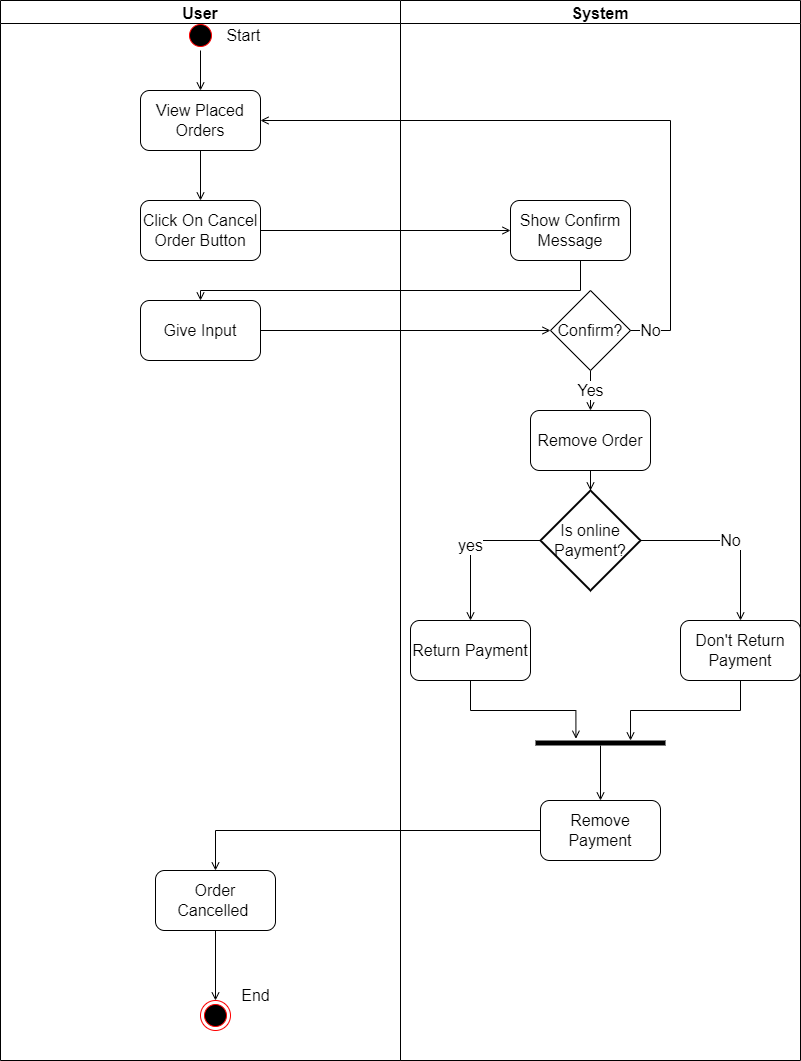

The diagram above was exported from draw.io. Its source (the exported page's mxGraphModel, read from the mxfile embedded in the PNG):
<mxGraphModel dx="868" dy="482" grid="1" gridSize="10" guides="1" tooltips="1" connect="1" arrows="1" fold="1" page="1" pageScale="1" pageWidth="850" pageHeight="1100" math="0" shadow="0">
  <root>
    <mxCell id="0" />
    <mxCell id="1" parent="0" />
    <mxCell id="rUnsFUga0tOzORMAWcRp-1" value="User" style="swimlane;fontSize=16;" parent="1" vertex="1">
      <mxGeometry x="40" y="40" width="400" height="1060" as="geometry" />
    </mxCell>
    <mxCell id="rUnsFUga0tOzORMAWcRp-6" value="" style="edgeStyle=orthogonalEdgeStyle;rounded=0;orthogonalLoop=1;jettySize=auto;html=1;fontSize=16;endArrow=open;endFill=0;" parent="rUnsFUga0tOzORMAWcRp-1" source="rUnsFUga0tOzORMAWcRp-4" target="rUnsFUga0tOzORMAWcRp-5" edge="1">
      <mxGeometry relative="1" as="geometry" />
    </mxCell>
    <mxCell id="rUnsFUga0tOzORMAWcRp-4" value="View Placed Orders" style="rounded=1;whiteSpace=wrap;html=1;fontSize=16;" parent="rUnsFUga0tOzORMAWcRp-1" vertex="1">
      <mxGeometry x="140" y="90" width="120" height="60" as="geometry" />
    </mxCell>
    <mxCell id="rUnsFUga0tOzORMAWcRp-5" value="Click On Cancel Order Button" style="rounded=1;whiteSpace=wrap;html=1;fontSize=16;" parent="rUnsFUga0tOzORMAWcRp-1" vertex="1">
      <mxGeometry x="140" y="200" width="120" height="60" as="geometry" />
    </mxCell>
    <mxCell id="rUnsFUga0tOzORMAWcRp-44" style="edgeStyle=orthogonalEdgeStyle;rounded=0;orthogonalLoop=1;jettySize=auto;html=1;entryX=0.5;entryY=0;entryDx=0;entryDy=0;fontSize=16;endArrow=open;endFill=0;" parent="rUnsFUga0tOzORMAWcRp-1" source="rUnsFUga0tOzORMAWcRp-42" target="rUnsFUga0tOzORMAWcRp-4" edge="1">
      <mxGeometry relative="1" as="geometry" />
    </mxCell>
    <mxCell id="rUnsFUga0tOzORMAWcRp-42" value="" style="ellipse;html=1;shape=startState;fillColor=#000000;strokeColor=#ff0000;fontSize=16;" parent="rUnsFUga0tOzORMAWcRp-1" vertex="1">
      <mxGeometry x="185" y="20" width="30" height="30" as="geometry" />
    </mxCell>
    <mxCell id="rUnsFUga0tOzORMAWcRp-45" value="Start&amp;nbsp;" style="text;html=1;align=center;verticalAlign=middle;resizable=0;points=[];autosize=1;strokeColor=none;fillColor=none;fontSize=16;" parent="rUnsFUga0tOzORMAWcRp-1" vertex="1">
      <mxGeometry x="215" y="20" width="60" height="30" as="geometry" />
    </mxCell>
    <mxCell id="rUnsFUga0tOzORMAWcRp-37" value="Order Cancelled&amp;nbsp;" style="rounded=1;whiteSpace=wrap;html=1;fontSize=16;" parent="rUnsFUga0tOzORMAWcRp-1" vertex="1">
      <mxGeometry x="155" y="870" width="120" height="60" as="geometry" />
    </mxCell>
    <mxCell id="rUnsFUga0tOzORMAWcRp-39" value="" style="ellipse;html=1;shape=endState;fillColor=#000000;strokeColor=#ff0000;fontSize=16;" parent="rUnsFUga0tOzORMAWcRp-1" vertex="1">
      <mxGeometry x="200" y="1000" width="30" height="30" as="geometry" />
    </mxCell>
    <mxCell id="rUnsFUga0tOzORMAWcRp-38" style="edgeStyle=orthogonalEdgeStyle;rounded=0;orthogonalLoop=1;jettySize=auto;html=1;fontSize=16;endArrow=open;endFill=0;" parent="rUnsFUga0tOzORMAWcRp-1" source="rUnsFUga0tOzORMAWcRp-37" target="rUnsFUga0tOzORMAWcRp-39" edge="1">
      <mxGeometry relative="1" as="geometry">
        <mxPoint x="600" y="1280" as="targetPoint" />
      </mxGeometry>
    </mxCell>
    <mxCell id="rUnsFUga0tOzORMAWcRp-41" value="End" style="text;html=1;align=center;verticalAlign=middle;resizable=0;points=[];autosize=1;strokeColor=none;fillColor=none;fontSize=16;" parent="rUnsFUga0tOzORMAWcRp-1" vertex="1">
      <mxGeometry x="230" y="980" width="50" height="30" as="geometry" />
    </mxCell>
    <mxCell id="rUnsFUga0tOzORMAWcRp-3" value="System" style="swimlane;fontSize=16;" parent="1" vertex="1">
      <mxGeometry x="440" y="40" width="400" height="1060" as="geometry" />
    </mxCell>
    <mxCell id="rUnsFUga0tOzORMAWcRp-20" value="Remove Order" style="rounded=1;whiteSpace=wrap;html=1;fontSize=16;" parent="rUnsFUga0tOzORMAWcRp-3" vertex="1">
      <mxGeometry x="130" y="410" width="120" height="60" as="geometry" />
    </mxCell>
    <mxCell id="rUnsFUga0tOzORMAWcRp-23" value="Is online Payment?" style="strokeWidth=2;html=1;shape=mxgraph.flowchart.decision;whiteSpace=wrap;fontSize=16;" parent="rUnsFUga0tOzORMAWcRp-3" vertex="1">
      <mxGeometry x="140" y="490" width="100" height="100" as="geometry" />
    </mxCell>
    <mxCell id="rUnsFUga0tOzORMAWcRp-22" style="edgeStyle=orthogonalEdgeStyle;rounded=0;orthogonalLoop=1;jettySize=auto;html=1;fontSize=16;endArrow=open;endFill=0;" parent="rUnsFUga0tOzORMAWcRp-3" source="rUnsFUga0tOzORMAWcRp-20" target="rUnsFUga0tOzORMAWcRp-23" edge="1">
      <mxGeometry relative="1" as="geometry">
        <mxPoint x="200" y="800" as="targetPoint" />
      </mxGeometry>
    </mxCell>
    <mxCell id="rUnsFUga0tOzORMAWcRp-25" value="Return Payment" style="rounded=1;whiteSpace=wrap;html=1;fontSize=16;" parent="rUnsFUga0tOzORMAWcRp-3" vertex="1">
      <mxGeometry x="10" y="620" width="120" height="60" as="geometry" />
    </mxCell>
    <mxCell id="rUnsFUga0tOzORMAWcRp-24" value="yes" style="edgeStyle=orthogonalEdgeStyle;rounded=0;orthogonalLoop=1;jettySize=auto;html=1;fontSize=16;endArrow=open;endFill=0;" parent="rUnsFUga0tOzORMAWcRp-3" source="rUnsFUga0tOzORMAWcRp-23" target="rUnsFUga0tOzORMAWcRp-25" edge="1">
      <mxGeometry relative="1" as="geometry">
        <mxPoint x="60" y="870" as="targetPoint" />
      </mxGeometry>
    </mxCell>
    <mxCell id="rUnsFUga0tOzORMAWcRp-27" value="Don't Return Payment" style="rounded=1;whiteSpace=wrap;html=1;fontSize=16;" parent="rUnsFUga0tOzORMAWcRp-3" vertex="1">
      <mxGeometry x="280" y="620" width="120" height="60" as="geometry" />
    </mxCell>
    <mxCell id="rUnsFUga0tOzORMAWcRp-26" value="No" style="edgeStyle=orthogonalEdgeStyle;rounded=0;orthogonalLoop=1;jettySize=auto;html=1;fontSize=16;endArrow=open;endFill=0;" parent="rUnsFUga0tOzORMAWcRp-3" source="rUnsFUga0tOzORMAWcRp-23" target="rUnsFUga0tOzORMAWcRp-27" edge="1">
      <mxGeometry relative="1" as="geometry">
        <mxPoint x="320" y="820" as="targetPoint" />
      </mxGeometry>
    </mxCell>
    <mxCell id="rUnsFUga0tOzORMAWcRp-29" value="" style="html=1;points=[];perimeter=orthogonalPerimeter;fillColor=#000000;strokeColor=none;fontSize=16;direction=south;" parent="rUnsFUga0tOzORMAWcRp-3" vertex="1">
      <mxGeometry x="135" y="740" width="130" height="5" as="geometry" />
    </mxCell>
    <mxCell id="rUnsFUga0tOzORMAWcRp-30" style="edgeStyle=orthogonalEdgeStyle;rounded=0;orthogonalLoop=1;jettySize=auto;html=1;fontSize=16;endArrow=open;endFill=0;entryX=-0.353;entryY=0.689;entryDx=0;entryDy=0;entryPerimeter=0;" parent="rUnsFUga0tOzORMAWcRp-3" source="rUnsFUga0tOzORMAWcRp-25" target="rUnsFUga0tOzORMAWcRp-29" edge="1">
      <mxGeometry relative="1" as="geometry">
        <mxPoint x="140" y="950" as="targetPoint" />
        <Array as="points">
          <mxPoint x="70" y="710" />
          <mxPoint x="175" y="710" />
        </Array>
      </mxGeometry>
    </mxCell>
    <mxCell id="rUnsFUga0tOzORMAWcRp-31" style="edgeStyle=orthogonalEdgeStyle;rounded=0;orthogonalLoop=1;jettySize=auto;html=1;fontSize=16;endArrow=open;endFill=0;entryX=0;entryY=0.269;entryDx=0;entryDy=0;entryPerimeter=0;" parent="rUnsFUga0tOzORMAWcRp-3" source="rUnsFUga0tOzORMAWcRp-27" target="rUnsFUga0tOzORMAWcRp-29" edge="1">
      <mxGeometry relative="1" as="geometry">
        <mxPoint x="220" y="980" as="targetPoint" />
        <Array as="points">
          <mxPoint x="340" y="710" />
          <mxPoint x="230" y="710" />
        </Array>
      </mxGeometry>
    </mxCell>
    <mxCell id="rUnsFUga0tOzORMAWcRp-33" value="Remove Payment" style="rounded=1;whiteSpace=wrap;html=1;fontSize=16;" parent="rUnsFUga0tOzORMAWcRp-3" vertex="1">
      <mxGeometry x="140" y="800" width="120" height="60" as="geometry" />
    </mxCell>
    <mxCell id="rUnsFUga0tOzORMAWcRp-32" style="edgeStyle=orthogonalEdgeStyle;rounded=0;orthogonalLoop=1;jettySize=auto;html=1;fontSize=16;endArrow=open;endFill=0;" parent="rUnsFUga0tOzORMAWcRp-3" source="rUnsFUga0tOzORMAWcRp-29" target="rUnsFUga0tOzORMAWcRp-33" edge="1">
      <mxGeometry relative="1" as="geometry">
        <mxPoint x="200" y="1080" as="targetPoint" />
      </mxGeometry>
    </mxCell>
    <mxCell id="j4iqwu8Vyqi9Rf2n07Wo-1" value="Show Confirm Message" style="rounded=1;whiteSpace=wrap;html=1;fontSize=16;" vertex="1" parent="rUnsFUga0tOzORMAWcRp-3">
      <mxGeometry x="110" y="199.9999999999999" width="120" height="60" as="geometry" />
    </mxCell>
    <mxCell id="j4iqwu8Vyqi9Rf2n07Wo-6" value="Yes" style="edgeStyle=orthogonalEdgeStyle;rounded=0;orthogonalLoop=1;jettySize=auto;html=1;entryX=0.5;entryY=0;entryDx=0;entryDy=0;fontSize=16;endArrow=open;endFill=0;" edge="1" parent="rUnsFUga0tOzORMAWcRp-3" source="j4iqwu8Vyqi9Rf2n07Wo-5" target="rUnsFUga0tOzORMAWcRp-20">
      <mxGeometry relative="1" as="geometry" />
    </mxCell>
    <mxCell id="j4iqwu8Vyqi9Rf2n07Wo-5" value="Confirm?" style="rhombus;whiteSpace=wrap;html=1;fontSize=16;" vertex="1" parent="rUnsFUga0tOzORMAWcRp-3">
      <mxGeometry x="150" y="290" width="80" height="80" as="geometry" />
    </mxCell>
    <mxCell id="rUnsFUga0tOzORMAWcRp-7" style="edgeStyle=orthogonalEdgeStyle;rounded=0;orthogonalLoop=1;jettySize=auto;html=1;fontSize=16;endArrow=open;endFill=0;" parent="1" source="rUnsFUga0tOzORMAWcRp-5" edge="1" target="j4iqwu8Vyqi9Rf2n07Wo-1">
      <mxGeometry relative="1" as="geometry">
        <mxPoint x="580" y="269.9999999999999" as="targetPoint" />
      </mxGeometry>
    </mxCell>
    <mxCell id="rUnsFUga0tOzORMAWcRp-36" style="edgeStyle=orthogonalEdgeStyle;rounded=0;orthogonalLoop=1;jettySize=auto;html=1;fontSize=16;endArrow=open;endFill=0;" parent="1" source="rUnsFUga0tOzORMAWcRp-33" target="rUnsFUga0tOzORMAWcRp-37" edge="1">
      <mxGeometry relative="1" as="geometry">
        <mxPoint x="640" y="1250" as="targetPoint" />
      </mxGeometry>
    </mxCell>
    <mxCell id="j4iqwu8Vyqi9Rf2n07Wo-2" style="edgeStyle=orthogonalEdgeStyle;rounded=0;orthogonalLoop=1;jettySize=auto;html=1;fontSize=16;endArrow=open;endFill=0;" edge="1" parent="1" source="j4iqwu8Vyqi9Rf2n07Wo-1" target="j4iqwu8Vyqi9Rf2n07Wo-3">
      <mxGeometry relative="1" as="geometry">
        <mxPoint x="240" y="370" as="targetPoint" />
        <Array as="points">
          <mxPoint x="620" y="330" />
          <mxPoint x="240" y="330" />
        </Array>
      </mxGeometry>
    </mxCell>
    <mxCell id="j4iqwu8Vyqi9Rf2n07Wo-4" style="edgeStyle=orthogonalEdgeStyle;rounded=0;orthogonalLoop=1;jettySize=auto;html=1;fontSize=16;endArrow=open;endFill=0;" edge="1" parent="1" source="j4iqwu8Vyqi9Rf2n07Wo-3" target="j4iqwu8Vyqi9Rf2n07Wo-5">
      <mxGeometry relative="1" as="geometry">
        <mxPoint x="560" y="370" as="targetPoint" />
      </mxGeometry>
    </mxCell>
    <mxCell id="j4iqwu8Vyqi9Rf2n07Wo-3" value="Give Input" style="rounded=1;whiteSpace=wrap;html=1;fontSize=16;" vertex="1" parent="1">
      <mxGeometry x="180" y="340" width="120" height="60" as="geometry" />
    </mxCell>
    <mxCell id="j4iqwu8Vyqi9Rf2n07Wo-7" value="No" style="edgeStyle=orthogonalEdgeStyle;rounded=0;orthogonalLoop=1;jettySize=auto;html=1;entryX=1;entryY=0.5;entryDx=0;entryDy=0;fontSize=16;endArrow=open;endFill=0;" edge="1" parent="1" source="j4iqwu8Vyqi9Rf2n07Wo-5" target="rUnsFUga0tOzORMAWcRp-4">
      <mxGeometry x="-0.9394" relative="1" as="geometry">
        <Array as="points">
          <mxPoint x="710" y="370" />
          <mxPoint x="710" y="160" />
        </Array>
        <mxPoint as="offset" />
      </mxGeometry>
    </mxCell>
  </root>
</mxGraphModel>